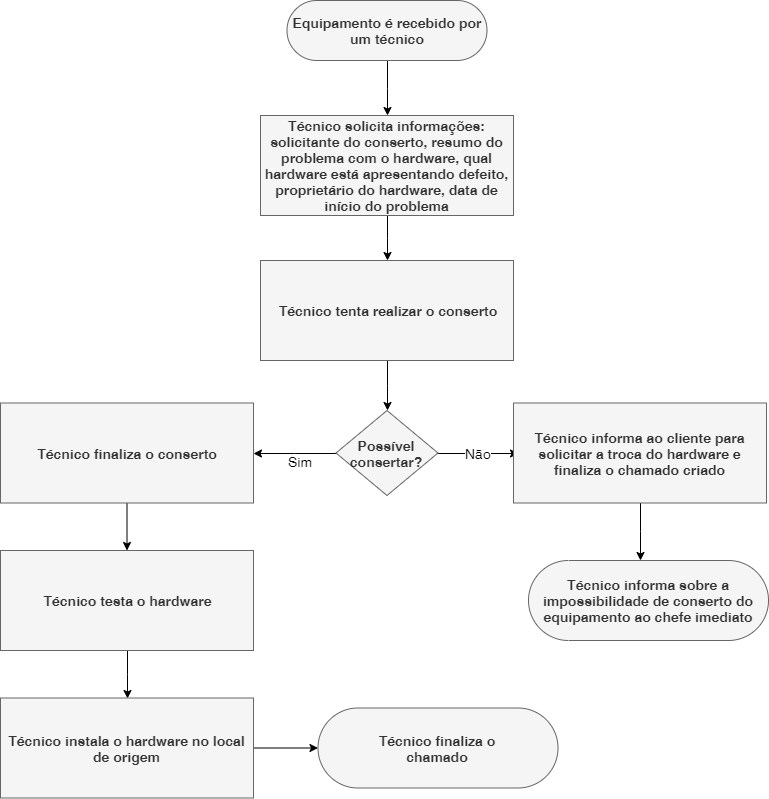

The diagram above was exported from draw.io. Its source (the exported page's mxGraphModel, read from the mxfile embedded in the PNG):
<mxGraphModel dx="1667" dy="878" grid="1" gridSize="10" guides="1" tooltips="1" connect="1" arrows="1" fold="1" page="1" pageScale="1" pageWidth="827" pageHeight="1169" math="0" shadow="0">
  <root>
    <mxCell id="Ift5Ra9YwUA8a5YdbOYG-0" />
    <mxCell id="Ift5Ra9YwUA8a5YdbOYG-1" parent="Ift5Ra9YwUA8a5YdbOYG-0" />
    <mxCell id="1xboQNiS-F1UkFBvkYTA-0" style="edgeStyle=orthogonalEdgeStyle;rounded=0;orthogonalLoop=1;jettySize=auto;html=1;entryX=0.5;entryY=0;entryDx=0;entryDy=0;fontSize=14;" edge="1" parent="Ift5Ra9YwUA8a5YdbOYG-1" source="1xboQNiS-F1UkFBvkYTA-1" target="1xboQNiS-F1UkFBvkYTA-3">
      <mxGeometry relative="1" as="geometry" />
    </mxCell>
    <mxCell id="1xboQNiS-F1UkFBvkYTA-1" value="Equipamento é recebido por um técnico" style="html=1;dashed=0;whitespace=wrap;shape=mxgraph.dfd.start;whiteSpace=wrap;fontSize=14;strokeWidth=1;fillColor=#f5f5f5;strokeColor=#666666;fontColor=#333333;fontStyle=1" vertex="1" parent="Ift5Ra9YwUA8a5YdbOYG-1">
      <mxGeometry x="316.5" y="30" width="200" height="60" as="geometry" />
    </mxCell>
    <mxCell id="1xboQNiS-F1UkFBvkYTA-10" style="edgeStyle=orthogonalEdgeStyle;rounded=0;orthogonalLoop=1;jettySize=auto;html=1;entryX=0.5;entryY=0;entryDx=0;entryDy=0;fontSize=14;" edge="1" parent="Ift5Ra9YwUA8a5YdbOYG-1" source="1xboQNiS-F1UkFBvkYTA-3" target="1xboQNiS-F1UkFBvkYTA-9">
      <mxGeometry relative="1" as="geometry" />
    </mxCell>
    <mxCell id="1xboQNiS-F1UkFBvkYTA-3" value="Técnico solicita informações: solicitante do conserto, resumo do problema com o hardware, qual hardware está apresentando defeito, proprietário do hardware, data de início do problema" style="html=1;dashed=0;whitespace=wrap;strokeWidth=1;fontSize=14;whiteSpace=wrap;fillColor=#f5f5f5;strokeColor=#666666;fontColor=#333333;fontStyle=1" vertex="1" parent="Ift5Ra9YwUA8a5YdbOYG-1">
      <mxGeometry x="290" y="145" width="253" height="100" as="geometry" />
    </mxCell>
    <mxCell id="1xboQNiS-F1UkFBvkYTA-4" value="Sim" style="edgeStyle=orthogonalEdgeStyle;rounded=0;orthogonalLoop=1;jettySize=auto;html=1;fontSize=14;entryX=1;entryY=0.5;entryDx=0;entryDy=0;" edge="1" parent="Ift5Ra9YwUA8a5YdbOYG-1" source="1xboQNiS-F1UkFBvkYTA-6" target="j3rHLLh5YEcX181xKfhg-0">
      <mxGeometry x="-0.1351" y="8" relative="1" as="geometry">
        <mxPoint x="290" y="482.5" as="targetPoint" />
        <mxPoint as="offset" />
      </mxGeometry>
    </mxCell>
    <mxCell id="1xboQNiS-F1UkFBvkYTA-5" value="Não" style="edgeStyle=orthogonalEdgeStyle;rounded=0;orthogonalLoop=1;jettySize=auto;html=1;fontSize=14;" edge="1" parent="Ift5Ra9YwUA8a5YdbOYG-1" source="1xboQNiS-F1UkFBvkYTA-6">
      <mxGeometry relative="1" as="geometry">
        <Array as="points" />
        <mxPoint x="548" y="483" as="targetPoint" />
      </mxGeometry>
    </mxCell>
    <mxCell id="1xboQNiS-F1UkFBvkYTA-6" value="Possível consertar?" style="shape=rhombus;html=1;dashed=0;whitespace=wrap;perimeter=rhombusPerimeter;strokeWidth=1;fontSize=14;fillColor=#f5f5f5;strokeColor=#666666;fontColor=#333333;whiteSpace=wrap;fontStyle=1" vertex="1" parent="Ift5Ra9YwUA8a5YdbOYG-1">
      <mxGeometry x="365.5" y="440" width="102" height="85" as="geometry" />
    </mxCell>
    <mxCell id="1xboQNiS-F1UkFBvkYTA-7" value="Técnico informa sobre a impossibilidade de conserto do equipamento ao chefe imediato" style="html=1;dashed=0;whitespace=wrap;shape=mxgraph.dfd.start;whiteSpace=wrap;fontSize=14;strokeWidth=1;fillColor=#f5f5f5;strokeColor=#666666;fontColor=#333333;fontStyle=1" vertex="1" parent="Ift5Ra9YwUA8a5YdbOYG-1">
      <mxGeometry x="558" y="590" width="240" height="80" as="geometry" />
    </mxCell>
    <mxCell id="1xboQNiS-F1UkFBvkYTA-16" style="edgeStyle=orthogonalEdgeStyle;rounded=0;orthogonalLoop=1;jettySize=auto;html=1;entryX=0.5;entryY=0;entryDx=0;entryDy=0;fontSize=14;" edge="1" parent="Ift5Ra9YwUA8a5YdbOYG-1" source="1xboQNiS-F1UkFBvkYTA-9" target="1xboQNiS-F1UkFBvkYTA-6">
      <mxGeometry relative="1" as="geometry" />
    </mxCell>
    <mxCell id="1xboQNiS-F1UkFBvkYTA-9" value="Técnico tenta realizar o conserto" style="html=1;dashed=0;whitespace=wrap;strokeWidth=1;fontSize=14;whiteSpace=wrap;fillColor=#f5f5f5;strokeColor=#666666;fontColor=#333333;fontStyle=1" vertex="1" parent="Ift5Ra9YwUA8a5YdbOYG-1">
      <mxGeometry x="290" y="290" width="253" height="100" as="geometry" />
    </mxCell>
    <mxCell id="1xboQNiS-F1UkFBvkYTA-15" style="edgeStyle=orthogonalEdgeStyle;rounded=0;orthogonalLoop=1;jettySize=auto;html=1;entryX=0.465;entryY=0;entryDx=0;entryDy=0;entryPerimeter=0;fontSize=14;" edge="1" parent="Ift5Ra9YwUA8a5YdbOYG-1" source="1xboQNiS-F1UkFBvkYTA-13" target="1xboQNiS-F1UkFBvkYTA-7">
      <mxGeometry relative="1" as="geometry" />
    </mxCell>
    <mxCell id="1xboQNiS-F1UkFBvkYTA-13" value="Técnico informa ao cliente para solicitar a troca do hardware e finaliza o chamado criado" style="html=1;dashed=0;whitespace=wrap;strokeWidth=1;fontSize=14;whiteSpace=wrap;fillColor=#f5f5f5;strokeColor=#666666;fontColor=#333333;fontStyle=1" vertex="1" parent="Ift5Ra9YwUA8a5YdbOYG-1">
      <mxGeometry x="543" y="432.5" width="253" height="100" as="geometry" />
    </mxCell>
    <mxCell id="j3rHLLh5YEcX181xKfhg-6" style="edgeStyle=orthogonalEdgeStyle;rounded=0;orthogonalLoop=1;jettySize=auto;html=1;fontSize=14;" edge="1" parent="Ift5Ra9YwUA8a5YdbOYG-1" source="j3rHLLh5YEcX181xKfhg-0" target="j3rHLLh5YEcX181xKfhg-1">
      <mxGeometry relative="1" as="geometry" />
    </mxCell>
    <mxCell id="j3rHLLh5YEcX181xKfhg-0" value="Técnico finaliza o conserto" style="html=1;dashed=0;whitespace=wrap;strokeWidth=1;fontSize=14;whiteSpace=wrap;fillColor=#f5f5f5;strokeColor=#666666;fontColor=#333333;fontStyle=1" vertex="1" parent="Ift5Ra9YwUA8a5YdbOYG-1">
      <mxGeometry x="30" y="432.5" width="253" height="100" as="geometry" />
    </mxCell>
    <mxCell id="j3rHLLh5YEcX181xKfhg-5" style="edgeStyle=orthogonalEdgeStyle;rounded=0;orthogonalLoop=1;jettySize=auto;html=1;entryX=0.5;entryY=0;entryDx=0;entryDy=0;fontSize=14;" edge="1" parent="Ift5Ra9YwUA8a5YdbOYG-1" source="j3rHLLh5YEcX181xKfhg-1" target="j3rHLLh5YEcX181xKfhg-2">
      <mxGeometry relative="1" as="geometry" />
    </mxCell>
    <mxCell id="j3rHLLh5YEcX181xKfhg-1" value="Técnico testa o hardware" style="html=1;dashed=0;whitespace=wrap;strokeWidth=1;fontSize=14;whiteSpace=wrap;fillColor=#f5f5f5;strokeColor=#666666;fontColor=#333333;fontStyle=1" vertex="1" parent="Ift5Ra9YwUA8a5YdbOYG-1">
      <mxGeometry x="30" y="580" width="253" height="100" as="geometry" />
    </mxCell>
    <mxCell id="j3rHLLh5YEcX181xKfhg-4" style="edgeStyle=orthogonalEdgeStyle;rounded=0;orthogonalLoop=1;jettySize=auto;html=1;fontSize=14;" edge="1" parent="Ift5Ra9YwUA8a5YdbOYG-1" source="j3rHLLh5YEcX181xKfhg-2" target="j3rHLLh5YEcX181xKfhg-3">
      <mxGeometry relative="1" as="geometry" />
    </mxCell>
    <mxCell id="j3rHLLh5YEcX181xKfhg-2" value="Técnico instala o hardware no local de origem" style="html=1;dashed=0;whitespace=wrap;strokeWidth=1;fontSize=14;whiteSpace=wrap;fillColor=#f5f5f5;strokeColor=#666666;fontColor=#333333;fontStyle=1" vertex="1" parent="Ift5Ra9YwUA8a5YdbOYG-1">
      <mxGeometry x="30" y="727.5" width="253" height="100" as="geometry" />
    </mxCell>
    <mxCell id="j3rHLLh5YEcX181xKfhg-3" value="Técnico finaliza o chamado" style="html=1;dashed=0;whitespace=wrap;shape=mxgraph.dfd.start;whiteSpace=wrap;fontSize=14;strokeWidth=1;fillColor=#f5f5f5;strokeColor=#666666;fontColor=#333333;fontStyle=1" vertex="1" parent="Ift5Ra9YwUA8a5YdbOYG-1">
      <mxGeometry x="347.5" y="737.5" width="240" height="80" as="geometry" />
    </mxCell>
  </root>
</mxGraphModel>